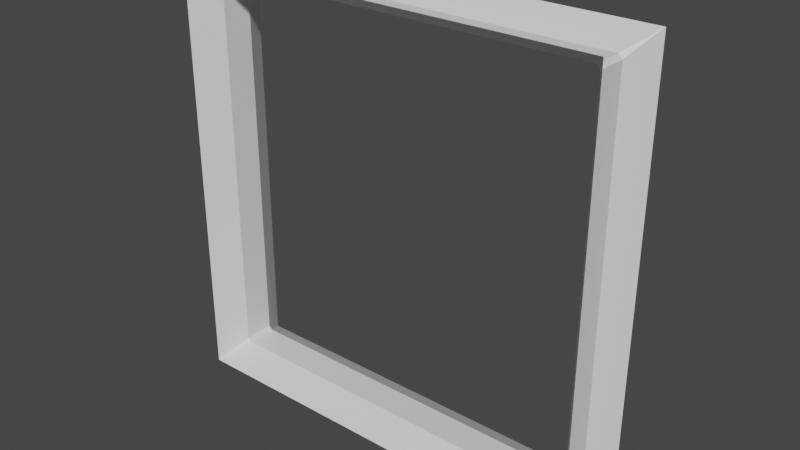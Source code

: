 # Source: Component1.blend  (saved by Blender 3.3.6; exported with 4.5.12 LTS)
import bpy
from mathutils import Matrix  # noqa: F401  (used for matrix-valued properties, if any)

bpy.ops.wm.read_factory_settings(use_empty=True)
scene = bpy.context.scene
scene.name = 'Scene'

# ---- collections
col_collection = bpy.data.collections.new('Collection'); scene.collection.children.link(col_collection)

# ---- materials (node trees are filled in below, after node groups)
mat_material = bpy.data.materials.new('Material')
mat_material.alpha_threshold = 0.0
mat_material.use_transparent_shadow = False
mat_material.roughness = 0.5
mat_material.line_color = (0.0, 0.0, 0.0, 1.0)

# ---- material node trees
mat_material.use_nodes = True; mat_material.node_tree.nodes.clear()
_N = mat_material.node_tree.nodes; _L = mat_material.node_tree.links
n0 = _N.new('ShaderNodeOutputMaterial'); n0.name = 'Material Output'; n0.location = (300, 300)
n1 = _N.new('ShaderNodeBsdfPrincipled'); n1.name = 'Principled BSDF'; n1.location = (10, 300)
n1.distribution = 'GGX'
n1.subsurface_method = 'RANDOM_WALK_SKIN'
n1.inputs[3].default_value = 1.45
n1.inputs[27].default_value = (0.0, 0.0, 0.0, 1.0)
n1.inputs[28].default_value = 1.0
_L.new(n1.outputs[0], n0.inputs[0])
n0.is_active_output = True

# ---- world
world_world = bpy.data.worlds.new('World'); scene.world = world_world
world_world.use_nodes = True; world_world.node_tree.nodes.clear()
_N = world_world.node_tree.nodes; _L = world_world.node_tree.links
n0 = _N.new('ShaderNodeOutputWorld'); n0.name = 'World Output'; n0.location = (300, 300)
n1 = _N.new('ShaderNodeBackground'); n1.name = 'Background'; n1.location = (10, 300)
n1.inputs[0].default_value = (0.05088, 0.05088, 0.05088, 1.0)
_L.new(n1.outputs[0], n0.inputs[0])
n0.is_active_output = True
world_world.color = (0.05088, 0.05088, 0.05088)
world_world.use_sun_shadow = False
world_world.sun_shadow_jitter_overblur = 0.0

# ---- meshes
me_cube_001 = bpy.data.meshes.new('Cube.001')
me_cube_001.from_pydata([(0.9197, 2.249, 0.9021), (1.0, 2.382, 1.0), (0.9021, 2.249, 0.9197), (0.9197, 2.249, -0.9021), (0.9021, 2.249, -0.9197), (1.0, 2.382, -1.0), (-0.9197, 2.249, 0.9021), (-0.9021, 2.249, 0.9197), (-1.0, 2.382, 1.0), (-0.9197, 2.249, -0.9021), (-1.0, 2.382, -1.0), (-0.9021, 2.249, -0.9197), (0.9197, 2.105, 0.9021), (0.9021, 2.105, 0.9197), (1.0, 1.972, 1.0), (1.0, 1.972, -1.0), (0.9021, 2.105, -0.9197), (0.9197, 2.105, -0.9021), (-1.0, 1.972, 1.0), (-0.9021, 2.105, 0.9197), (-0.9197, 2.105, 0.9021), (-0.9197, 2.105, -0.9021), (-0.9021, 2.105, -0.9197), (-1.0, 1.972, -1.0), (-0.9021, 2.177, -0.9197), (-0.9197, 2.177, -0.9021), (-0.9021, 2.177, 0.9197), (-0.9197, 2.177, 0.9021), (0.9197, 2.177, -0.9021), (0.9021, 2.177, -0.9197), (0.9197, 2.177, 0.9021), (0.9021, 2.177, 0.9197)], [], [(24, 29, 16, 22), (27, 25, 21, 20), (31, 26, 19, 13), (0, 1, 2), (3, 4, 5), (6, 7, 8), (9, 10, 11), (12, 13, 14), (15, 16, 17), (18, 19, 20), (21, 22, 23), (9, 6, 8, 10), (0, 3, 5, 1), (1, 8, 7, 2), (10, 5, 4, 11), (23, 18, 20, 21), (14, 15, 17, 12), (13, 19, 18, 14), (22, 16, 15, 23), (24, 22, 21, 25), (26, 7, 6, 27), (28, 17, 16, 29), (30, 0, 2, 31), (28, 30, 12, 17), (3, 0, 30, 28), (12, 30, 31, 13), (3, 28, 29, 4), (19, 26, 27, 20), (11, 24, 25, 9), (2, 7, 26, 31), (6, 9, 25, 27), (11, 4, 29, 24)])
_uv = me_cube_001.uv_layers.new(name='UVMap')
_uv.uv.foreach_set('vector', [0.1337, 0.75, 0.3663, 0.75, 0.3663, 0.75, 0.1337, 0.75, 0.6163, 0.0, 0.3837, 0.0, 0.3837, 0.0, 0.6163, 0.0, 0.6337, 0.75, 0.8663, 0.75, 0.8663, 0.75, 0.6337, 0.75, 0.6163, 0.75, 0.625, 0.7413, 0.6337, 0.75, 0.3837, 0.75, 0.3663, 0.75, 0.375, 0.7413, 0.6163, 0.0, 0.625, 0.0, 0.625, 0.0, 0.125, 0.75, 0.125, 0.75, 0.1337, 0.75, 0.6163, 0.75, 0.6337, 0.75, 0.625, 0.75, 0.375, 0.75, 0.3663, 0.75, 0.3837, 0.75, 0.625, 0.0, 0.625, 0.0, 0.6163, 0.0, 0.125, 0.75, 0.1337, 0.75, 0.125, 0.75, 0.3837, 0.0, 0.6163, 0.0, 0.625, 0.008718, 0.375, 0.008718, 0.6163, 0.75, 0.3837, 0.75, 0.375, 0.7413, 0.625, 0.7413, 0.625, 0.7413, 0.875, 0.7413, 0.8663, 0.75, 0.6337, 0.75, 0.125, 0.7413, 0.375, 0.7413, 0.3663, 0.75, 0.1337, 0.75, 0.375, 0.0, 0.625, 0.0, 0.6163, 0.0, 0.3837, 0.0, 0.625, 0.75, 0.375, 0.75, 0.3837, 0.75, 0.6163, 0.75, 0.6337, 0.75, 0.8663, 0.75, 0.875, 0.75, 0.625, 0.75, 0.1337, 0.75, 0.3663, 0.75, 0.375, 0.75, 0.125, 0.75, 0.1337, 0.75, 0.1337, 0.75, 0.125, 0.75, 0.125, 0.75, 0.625, 0.0, 0.625, 0.0, 0.6163, 0.0, 0.6163, 0.0, 0.3837, 0.75, 0.3837, 0.75, 0.3663, 0.75, 0.3663, 0.75, 0.6163, 0.75, 0.6163, 0.75, 0.6337, 0.75, 0.6337, 0.75, 0.3837, 0.75, 0.6163, 0.75, 0.6163, 0.75, 0.3837, 0.75, 0.3837, 0.75, 0.6163, 0.75, 0.6163, 0.75, 0.3837, 0.75, 0.6163, 0.75, 0.6163, 0.75, 0.6337, 0.75, 0.6337, 0.75, 0.3837, 0.75, 0.3837, 0.75, 0.3663, 0.75, 0.3663, 0.75, 0.625, 0.0, 0.625, 0.0, 0.6163, 0.0, 0.6163, 0.0, 0.1337, 0.75, 0.1337, 0.75, 0.125, 0.75, 0.125, 0.75, 0.6337, 0.75, 0.8663, 0.75, 0.8663, 0.75, 0.6337, 0.75, 0.6163, 0.0, 0.3837, 0.0, 0.3837, 0.0, 0.6163, 0.0, 0.1337, 0.75, 0.3663, 0.75, 0.3663, 0.75, 0.1337, 0.75])
me_cube_001.materials.append(mat_material)
me_cube_001.use_mirror_vertex_groups = False
me_cube_001.update()

# ---- objects
ob_cube_001 = bpy.data.objects.new('Cube.001', me_cube_001)

# ---- transforms, parenting, visibility, modifiers, constraints
ob_cube_001.location = (0.0, 0.341, 0.0)
ob_cube_001.lock_rotations_4d = False
ob_cube_001.empty_display_type = 'ARROWS'
ob_cube_001.lineart.crease_threshold = 0.0

# ---- collection membership
col_collection.objects.link(ob_cube_001)

# ---- scene / render settings (as saved in the file)
scene.frame_start = 1; scene.frame_end = 250; scene.frame_set(1)
scene.render.engine = 'BLENDER_EEVEE_NEXT'
scene.cycles.sampling_pattern = 'TABULATED_SOBOL'
scene.cycles.use_light_tree = False
scene.view_settings.view_transform = 'Filmic'
bpy.context.view_layer.update()

# ---- added for rendering (the .blend has no active camera and no usable light): camera, sun
cam_auto = bpy.data.cameras.new('AutoCamera')
cam_auto.lens = 50.0
cam_auto.sensor_width = 36.0
cam_auto.clip_end = 1000.0
ob_auto_camera = bpy.data.objects.new('AutoCamera', cam_auto)
scene.collection.objects.link(ob_auto_camera)
ob_auto_camera.location = (2.6443, -0.65511, 2.11544)
ob_auto_camera.rotation_euler = (1.09748, -7.21219e-08, 0.694738)
scene.camera = ob_auto_camera
light_auto_sun = bpy.data.lights.new('AutoSun', 'SUN')
light_auto_sun.energy = 3.0
light_auto_sun.angle = 0.0523599
ob_auto_sun = bpy.data.objects.new('AutoSun', light_auto_sun)
scene.collection.objects.link(ob_auto_sun)
ob_auto_sun.rotation_euler = (0.872665, 0.174533, 0.523599)
bpy.context.view_layer.update()
